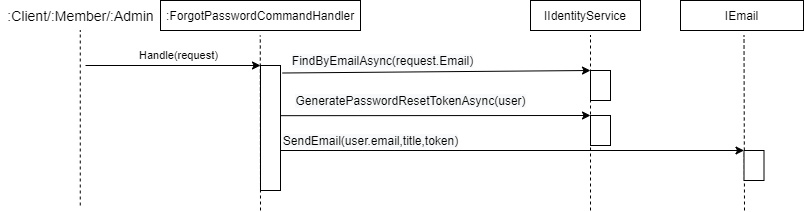

The diagram above was exported from draw.io. Its source (the exported page's mxGraphModel, read from the mxfile embedded in the PNG):
<mxGraphModel dx="1702" dy="804" grid="1" gridSize="10" guides="1" tooltips="1" connect="1" arrows="1" fold="1" page="1" pageScale="1" pageWidth="827" pageHeight="1169" math="0" shadow="0">
  <root>
    <mxCell id="0" />
    <mxCell id="1" parent="0" />
    <mxCell id="BsiwHUIWMeySwvz3yWzF-1" value="&lt;span style=&quot;font-size: 13px&quot;&gt;:&lt;/span&gt;&lt;span style=&quot;font-size: 12px&quot;&gt;ForgotPasswordCommand&lt;/span&gt;&lt;span style=&quot;font-size: 12px&quot;&gt;Handler&lt;/span&gt;" style="rounded=0;whiteSpace=wrap;html=1;fontSize=13;" vertex="1" parent="1">
      <mxGeometry x="115" y="80" width="200" height="30" as="geometry" />
    </mxCell>
    <mxCell id="BsiwHUIWMeySwvz3yWzF-2" value="Handle(request)" style="endArrow=classic;html=1;" edge="1" parent="1">
      <mxGeometry x="0.0588" y="10" width="50" height="50" relative="1" as="geometry">
        <mxPoint x="40" y="145" as="sourcePoint" />
        <mxPoint x="215" y="145" as="targetPoint" />
        <mxPoint as="offset" />
      </mxGeometry>
    </mxCell>
    <mxCell id="BsiwHUIWMeySwvz3yWzF-3" value="&lt;span style=&quot;font-size: 12px ; text-align: left ; background-color: rgb(248 , 249 , 250)&quot;&gt;FindByEmailAsync(request.Email)&lt;/span&gt;" style="endArrow=classic;html=1;exitX=1.105;exitY=0.06;exitDx=0;exitDy=0;exitPerimeter=0;entryX=0;entryY=0;entryDx=0;entryDy=0;" edge="1" parent="1" source="BsiwHUIWMeySwvz3yWzF-6" target="BsiwHUIWMeySwvz3yWzF-7">
      <mxGeometry x="-0.3521" y="12" width="50" height="50" relative="1" as="geometry">
        <mxPoint x="335" y="195" as="sourcePoint" />
        <mxPoint x="385" y="154" as="targetPoint" />
        <mxPoint as="offset" />
      </mxGeometry>
    </mxCell>
    <mxCell id="BsiwHUIWMeySwvz3yWzF-4" value="" style="endArrow=none;dashed=1;html=1;fontSize=11;" edge="1" parent="1">
      <mxGeometry width="50" height="50" relative="1" as="geometry">
        <mxPoint x="34.760000000000005" y="285" as="sourcePoint" />
        <mxPoint x="34.760000000000005" y="110" as="targetPoint" />
      </mxGeometry>
    </mxCell>
    <mxCell id="BsiwHUIWMeySwvz3yWzF-5" value="" style="endArrow=none;dashed=1;html=1;fontSize=11;" edge="1" parent="1">
      <mxGeometry width="50" height="50" relative="1" as="geometry">
        <mxPoint x="215" y="290" as="sourcePoint" />
        <mxPoint x="214.76" y="115" as="targetPoint" />
      </mxGeometry>
    </mxCell>
    <mxCell id="BsiwHUIWMeySwvz3yWzF-6" value="" style="rounded=0;whiteSpace=wrap;html=1;fontSize=11;" vertex="1" parent="1">
      <mxGeometry x="215" y="145" width="20" height="125" as="geometry" />
    </mxCell>
    <mxCell id="BsiwHUIWMeySwvz3yWzF-7" value="" style="rounded=0;whiteSpace=wrap;html=1;fontSize=11;" vertex="1" parent="1">
      <mxGeometry x="545" y="150" width="20" height="30" as="geometry" />
    </mxCell>
    <mxCell id="BsiwHUIWMeySwvz3yWzF-8" value=":Client/:Member/:Admin" style="text;html=1;align=center;verticalAlign=middle;resizable=0;points=[];autosize=1;fontSize=14;" vertex="1" parent="1">
      <mxGeometry x="-45" y="85" width="160" height="20" as="geometry" />
    </mxCell>
    <mxCell id="BsiwHUIWMeySwvz3yWzF-9" value="" style="endArrow=none;dashed=1;html=1;fontSize=11;" edge="1" parent="1">
      <mxGeometry width="50" height="50" relative="1" as="geometry">
        <mxPoint x="699" y="290" as="sourcePoint" />
        <mxPoint x="698.5" y="115" as="targetPoint" />
      </mxGeometry>
    </mxCell>
    <mxCell id="BsiwHUIWMeySwvz3yWzF-10" value="" style="rounded=0;whiteSpace=wrap;html=1;fontSize=11;" vertex="1" parent="1">
      <mxGeometry x="698.5" y="230" width="20" height="30" as="geometry" />
    </mxCell>
    <mxCell id="BsiwHUIWMeySwvz3yWzF-11" value="&lt;span style=&quot;font-size: 12px ; text-align: left ; background-color: rgb(248 , 249 , 250)&quot;&gt;GeneratePasswordResetTokenAsync(user)&lt;/span&gt;" style="endArrow=classic;html=1;exitX=1.012;exitY=0.034;exitDx=0;exitDy=0;exitPerimeter=0;entryX=0;entryY=0;entryDx=0;entryDy=0;" edge="1" parent="1" target="BsiwHUIWMeySwvz3yWzF-12">
      <mxGeometry x="-0.1612" y="15" width="50" height="50" relative="1" as="geometry">
        <mxPoint x="234.9999999999999" y="195.18000000000006" as="sourcePoint" />
        <mxPoint x="565" y="195" as="targetPoint" />
        <mxPoint as="offset" />
      </mxGeometry>
    </mxCell>
    <mxCell id="BsiwHUIWMeySwvz3yWzF-12" value="" style="rounded=0;whiteSpace=wrap;html=1;fontSize=11;" vertex="1" parent="1">
      <mxGeometry x="545" y="195" width="20" height="30" as="geometry" />
    </mxCell>
    <mxCell id="BsiwHUIWMeySwvz3yWzF-13" value="&lt;span style=&quot;font-size: 12px ; text-align: left ; background-color: rgb(248 , 249 , 250)&quot;&gt;SendEmail(user.email,title,token)&lt;/span&gt;" style="endArrow=classic;html=1;entryX=0;entryY=0;entryDx=0;entryDy=0;" edge="1" parent="1" target="BsiwHUIWMeySwvz3yWzF-10">
      <mxGeometry x="-0.6117" y="10" width="50" height="50" relative="1" as="geometry">
        <mxPoint x="235" y="230" as="sourcePoint" />
        <mxPoint x="545" y="250" as="targetPoint" />
        <mxPoint as="offset" />
      </mxGeometry>
    </mxCell>
    <mxCell id="BsiwHUIWMeySwvz3yWzF-14" value="IIdentityService" style="rounded=0;whiteSpace=wrap;html=1;" vertex="1" parent="1">
      <mxGeometry x="485" y="80" width="110" height="30" as="geometry" />
    </mxCell>
    <mxCell id="BsiwHUIWMeySwvz3yWzF-15" value="" style="endArrow=none;dashed=1;html=1;fontSize=11;" edge="1" parent="1">
      <mxGeometry width="50" height="50" relative="1" as="geometry">
        <mxPoint x="545" y="290" as="sourcePoint" />
        <mxPoint x="544.9999999999998" y="115" as="targetPoint" />
      </mxGeometry>
    </mxCell>
    <mxCell id="BsiwHUIWMeySwvz3yWzF-16" value="&lt;span&gt;IEmail&lt;/span&gt;" style="rounded=0;whiteSpace=wrap;html=1;" vertex="1" parent="1">
      <mxGeometry x="635" y="80" width="123" height="30" as="geometry" />
    </mxCell>
  </root>
</mxGraphModel>